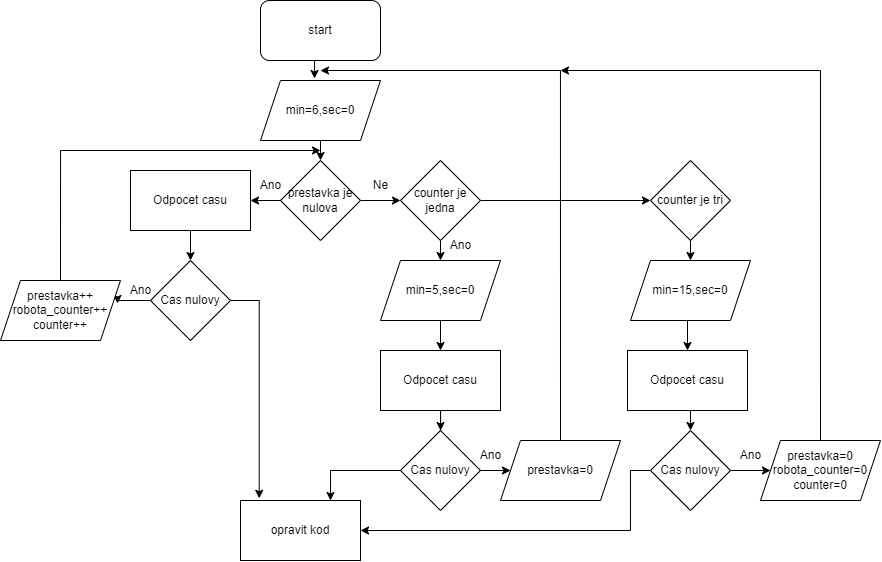

The diagram above was exported from draw.io. Its source (the exported page's mxGraphModel, read from the mxfile embedded in the PNG):
<mxGraphModel dx="1247" dy="692" grid="1" gridSize="10" guides="1" tooltips="1" connect="1" arrows="1" fold="1" page="1" pageScale="1" pageWidth="827" pageHeight="1169" math="0" shadow="0">
  <root>
    <mxCell id="WIyWlLk6GJQsqaUBKTNV-0" />
    <mxCell id="WIyWlLk6GJQsqaUBKTNV-1" parent="WIyWlLk6GJQsqaUBKTNV-0" />
    <mxCell id="9JUGVGYeQVsS0MFD1-is-5" style="edgeStyle=orthogonalEdgeStyle;rounded=0;orthogonalLoop=1;jettySize=auto;html=1;exitX=0.5;exitY=1;exitDx=0;exitDy=0;entryX=0.45;entryY=-0.033;entryDx=0;entryDy=0;entryPerimeter=0;" edge="1" parent="WIyWlLk6GJQsqaUBKTNV-1" source="9JUGVGYeQVsS0MFD1-is-2" target="9JUGVGYeQVsS0MFD1-is-3">
      <mxGeometry relative="1" as="geometry" />
    </mxCell>
    <mxCell id="9JUGVGYeQVsS0MFD1-is-2" value="start" style="rounded=1;whiteSpace=wrap;html=1;" vertex="1" parent="WIyWlLk6GJQsqaUBKTNV-1">
      <mxGeometry x="340" y="10" width="120" height="60" as="geometry" />
    </mxCell>
    <mxCell id="9JUGVGYeQVsS0MFD1-is-6" style="edgeStyle=orthogonalEdgeStyle;rounded=0;orthogonalLoop=1;jettySize=auto;html=1;exitX=0.5;exitY=1;exitDx=0;exitDy=0;entryX=0.5;entryY=0;entryDx=0;entryDy=0;" edge="1" parent="WIyWlLk6GJQsqaUBKTNV-1" source="9JUGVGYeQVsS0MFD1-is-3" target="9JUGVGYeQVsS0MFD1-is-4">
      <mxGeometry relative="1" as="geometry" />
    </mxCell>
    <mxCell id="9JUGVGYeQVsS0MFD1-is-3" value="min=6,sec=0" style="shape=parallelogram;perimeter=parallelogramPerimeter;whiteSpace=wrap;html=1;fixedSize=1;" vertex="1" parent="WIyWlLk6GJQsqaUBKTNV-1">
      <mxGeometry x="340" y="90" width="120" height="60" as="geometry" />
    </mxCell>
    <mxCell id="9JUGVGYeQVsS0MFD1-is-8" style="edgeStyle=orthogonalEdgeStyle;rounded=0;orthogonalLoop=1;jettySize=auto;html=1;exitX=0;exitY=0.5;exitDx=0;exitDy=0;" edge="1" parent="WIyWlLk6GJQsqaUBKTNV-1" source="9JUGVGYeQVsS0MFD1-is-4" target="9JUGVGYeQVsS0MFD1-is-7">
      <mxGeometry relative="1" as="geometry" />
    </mxCell>
    <mxCell id="9JUGVGYeQVsS0MFD1-is-18" style="edgeStyle=orthogonalEdgeStyle;rounded=0;orthogonalLoop=1;jettySize=auto;html=1;exitX=1;exitY=0.5;exitDx=0;exitDy=0;entryX=0;entryY=0.5;entryDx=0;entryDy=0;" edge="1" parent="WIyWlLk6GJQsqaUBKTNV-1" source="9JUGVGYeQVsS0MFD1-is-4" target="9JUGVGYeQVsS0MFD1-is-17">
      <mxGeometry relative="1" as="geometry" />
    </mxCell>
    <mxCell id="9JUGVGYeQVsS0MFD1-is-4" value="prestavka je nulova" style="rhombus;whiteSpace=wrap;html=1;" vertex="1" parent="WIyWlLk6GJQsqaUBKTNV-1">
      <mxGeometry x="360" y="170" width="80" height="80" as="geometry" />
    </mxCell>
    <mxCell id="9JUGVGYeQVsS0MFD1-is-11" style="edgeStyle=orthogonalEdgeStyle;rounded=0;orthogonalLoop=1;jettySize=auto;html=1;exitX=0.5;exitY=1;exitDx=0;exitDy=0;entryX=0.5;entryY=0;entryDx=0;entryDy=0;" edge="1" parent="WIyWlLk6GJQsqaUBKTNV-1" source="9JUGVGYeQVsS0MFD1-is-7" target="9JUGVGYeQVsS0MFD1-is-10">
      <mxGeometry relative="1" as="geometry" />
    </mxCell>
    <mxCell id="9JUGVGYeQVsS0MFD1-is-7" value="Odpocet casu" style="rounded=0;whiteSpace=wrap;html=1;" vertex="1" parent="WIyWlLk6GJQsqaUBKTNV-1">
      <mxGeometry x="210" y="180" width="120" height="60" as="geometry" />
    </mxCell>
    <mxCell id="9JUGVGYeQVsS0MFD1-is-9" value="Ano" style="text;html=1;align=center;verticalAlign=middle;resizable=0;points=[];autosize=1;strokeColor=none;fillColor=none;" vertex="1" parent="WIyWlLk6GJQsqaUBKTNV-1">
      <mxGeometry x="330" y="180" width="40" height="30" as="geometry" />
    </mxCell>
    <mxCell id="9JUGVGYeQVsS0MFD1-is-13" style="edgeStyle=orthogonalEdgeStyle;rounded=0;orthogonalLoop=1;jettySize=auto;html=1;exitX=0;exitY=0.5;exitDx=0;exitDy=0;entryX=0.975;entryY=0.383;entryDx=0;entryDy=0;entryPerimeter=0;" edge="1" parent="WIyWlLk6GJQsqaUBKTNV-1" source="9JUGVGYeQVsS0MFD1-is-10" target="9JUGVGYeQVsS0MFD1-is-12">
      <mxGeometry relative="1" as="geometry" />
    </mxCell>
    <mxCell id="9JUGVGYeQVsS0MFD1-is-49" style="edgeStyle=orthogonalEdgeStyle;rounded=0;orthogonalLoop=1;jettySize=auto;html=1;exitX=1;exitY=0.5;exitDx=0;exitDy=0;entryX=0.156;entryY=-0.037;entryDx=0;entryDy=0;entryPerimeter=0;" edge="1" parent="WIyWlLk6GJQsqaUBKTNV-1" source="9JUGVGYeQVsS0MFD1-is-10" target="9JUGVGYeQVsS0MFD1-is-48">
      <mxGeometry relative="1" as="geometry">
        <mxPoint x="340" y="309.30769230769215" as="targetPoint" />
      </mxGeometry>
    </mxCell>
    <mxCell id="9JUGVGYeQVsS0MFD1-is-10" value="Cas nulovy" style="rhombus;whiteSpace=wrap;html=1;" vertex="1" parent="WIyWlLk6GJQsqaUBKTNV-1">
      <mxGeometry x="230" y="270" width="80" height="80" as="geometry" />
    </mxCell>
    <mxCell id="9JUGVGYeQVsS0MFD1-is-20" style="edgeStyle=orthogonalEdgeStyle;rounded=0;orthogonalLoop=1;jettySize=auto;html=1;exitX=0.5;exitY=0;exitDx=0;exitDy=0;" edge="1" parent="WIyWlLk6GJQsqaUBKTNV-1" source="9JUGVGYeQVsS0MFD1-is-12">
      <mxGeometry relative="1" as="geometry">
        <mxPoint x="400" y="160" as="targetPoint" />
        <Array as="points">
          <mxPoint x="140" y="160" />
        </Array>
      </mxGeometry>
    </mxCell>
    <mxCell id="9JUGVGYeQVsS0MFD1-is-12" value="prestavka++&lt;br&gt;robota_counter++&lt;br&gt;counter++" style="shape=parallelogram;perimeter=parallelogramPerimeter;whiteSpace=wrap;html=1;fixedSize=1;" vertex="1" parent="WIyWlLk6GJQsqaUBKTNV-1">
      <mxGeometry x="80" y="290" width="120" height="60" as="geometry" />
    </mxCell>
    <mxCell id="9JUGVGYeQVsS0MFD1-is-14" value="Ano" style="text;html=1;align=center;verticalAlign=middle;resizable=0;points=[];autosize=1;strokeColor=none;fillColor=none;" vertex="1" parent="WIyWlLk6GJQsqaUBKTNV-1">
      <mxGeometry x="200" y="285" width="40" height="30" as="geometry" />
    </mxCell>
    <mxCell id="9JUGVGYeQVsS0MFD1-is-23" style="edgeStyle=orthogonalEdgeStyle;rounded=0;orthogonalLoop=1;jettySize=auto;html=1;exitX=0.5;exitY=1;exitDx=0;exitDy=0;entryX=0.5;entryY=0;entryDx=0;entryDy=0;" edge="1" parent="WIyWlLk6GJQsqaUBKTNV-1" source="9JUGVGYeQVsS0MFD1-is-17" target="9JUGVGYeQVsS0MFD1-is-22">
      <mxGeometry relative="1" as="geometry" />
    </mxCell>
    <mxCell id="9JUGVGYeQVsS0MFD1-is-35" style="edgeStyle=orthogonalEdgeStyle;rounded=0;orthogonalLoop=1;jettySize=auto;html=1;exitX=1;exitY=0.5;exitDx=0;exitDy=0;" edge="1" parent="WIyWlLk6GJQsqaUBKTNV-1" source="9JUGVGYeQVsS0MFD1-is-17">
      <mxGeometry relative="1" as="geometry">
        <mxPoint x="730" y="210" as="targetPoint" />
      </mxGeometry>
    </mxCell>
    <mxCell id="9JUGVGYeQVsS0MFD1-is-17" value="counter je jedna" style="rhombus;whiteSpace=wrap;html=1;" vertex="1" parent="WIyWlLk6GJQsqaUBKTNV-1">
      <mxGeometry x="480" y="170" width="80" height="80" as="geometry" />
    </mxCell>
    <mxCell id="9JUGVGYeQVsS0MFD1-is-19" value="Ne" style="text;html=1;align=center;verticalAlign=middle;resizable=0;points=[];autosize=1;strokeColor=none;fillColor=none;" vertex="1" parent="WIyWlLk6GJQsqaUBKTNV-1">
      <mxGeometry x="440" y="180" width="40" height="30" as="geometry" />
    </mxCell>
    <mxCell id="9JUGVGYeQVsS0MFD1-is-25" style="edgeStyle=orthogonalEdgeStyle;rounded=0;orthogonalLoop=1;jettySize=auto;html=1;exitX=0.5;exitY=1;exitDx=0;exitDy=0;entryX=0.5;entryY=0;entryDx=0;entryDy=0;" edge="1" parent="WIyWlLk6GJQsqaUBKTNV-1" source="9JUGVGYeQVsS0MFD1-is-22" target="9JUGVGYeQVsS0MFD1-is-24">
      <mxGeometry relative="1" as="geometry" />
    </mxCell>
    <mxCell id="9JUGVGYeQVsS0MFD1-is-22" value="min=5,sec=0" style="shape=parallelogram;perimeter=parallelogramPerimeter;whiteSpace=wrap;html=1;fixedSize=1;" vertex="1" parent="WIyWlLk6GJQsqaUBKTNV-1">
      <mxGeometry x="460" y="270" width="120" height="60" as="geometry" />
    </mxCell>
    <mxCell id="9JUGVGYeQVsS0MFD1-is-27" style="edgeStyle=orthogonalEdgeStyle;rounded=0;orthogonalLoop=1;jettySize=auto;html=1;exitX=0.5;exitY=1;exitDx=0;exitDy=0;" edge="1" parent="WIyWlLk6GJQsqaUBKTNV-1" source="9JUGVGYeQVsS0MFD1-is-24" target="9JUGVGYeQVsS0MFD1-is-26">
      <mxGeometry relative="1" as="geometry" />
    </mxCell>
    <mxCell id="9JUGVGYeQVsS0MFD1-is-24" value="Odpocet casu" style="rounded=0;whiteSpace=wrap;html=1;" vertex="1" parent="WIyWlLk6GJQsqaUBKTNV-1">
      <mxGeometry x="460" y="360" width="120" height="60" as="geometry" />
    </mxCell>
    <mxCell id="9JUGVGYeQVsS0MFD1-is-31" style="edgeStyle=orthogonalEdgeStyle;rounded=0;orthogonalLoop=1;jettySize=auto;html=1;exitX=1;exitY=0.5;exitDx=0;exitDy=0;" edge="1" parent="WIyWlLk6GJQsqaUBKTNV-1" source="9JUGVGYeQVsS0MFD1-is-26" target="9JUGVGYeQVsS0MFD1-is-28">
      <mxGeometry relative="1" as="geometry" />
    </mxCell>
    <mxCell id="9JUGVGYeQVsS0MFD1-is-50" style="edgeStyle=orthogonalEdgeStyle;rounded=0;orthogonalLoop=1;jettySize=auto;html=1;exitX=0;exitY=0.5;exitDx=0;exitDy=0;entryX=0.75;entryY=0;entryDx=0;entryDy=0;" edge="1" parent="WIyWlLk6GJQsqaUBKTNV-1" source="9JUGVGYeQVsS0MFD1-is-26" target="9JUGVGYeQVsS0MFD1-is-48">
      <mxGeometry relative="1" as="geometry">
        <mxPoint x="410" y="480.0769230769231" as="targetPoint" />
      </mxGeometry>
    </mxCell>
    <mxCell id="9JUGVGYeQVsS0MFD1-is-26" value="Cas nulovy" style="rhombus;whiteSpace=wrap;html=1;" vertex="1" parent="WIyWlLk6GJQsqaUBKTNV-1">
      <mxGeometry x="480" y="440" width="80" height="80" as="geometry" />
    </mxCell>
    <mxCell id="9JUGVGYeQVsS0MFD1-is-33" style="edgeStyle=orthogonalEdgeStyle;rounded=0;orthogonalLoop=1;jettySize=auto;html=1;exitX=0.5;exitY=0;exitDx=0;exitDy=0;" edge="1" parent="WIyWlLk6GJQsqaUBKTNV-1" source="9JUGVGYeQVsS0MFD1-is-28">
      <mxGeometry relative="1" as="geometry">
        <mxPoint x="400" y="80" as="targetPoint" />
        <Array as="points">
          <mxPoint x="640" y="80" />
        </Array>
      </mxGeometry>
    </mxCell>
    <mxCell id="9JUGVGYeQVsS0MFD1-is-28" value="prestavka=0" style="shape=parallelogram;perimeter=parallelogramPerimeter;whiteSpace=wrap;html=1;fixedSize=1;" vertex="1" parent="WIyWlLk6GJQsqaUBKTNV-1">
      <mxGeometry x="580" y="450" width="120" height="60" as="geometry" />
    </mxCell>
    <mxCell id="9JUGVGYeQVsS0MFD1-is-30" value="Ano" style="text;html=1;align=center;verticalAlign=middle;resizable=0;points=[];autosize=1;strokeColor=none;fillColor=none;" vertex="1" parent="WIyWlLk6GJQsqaUBKTNV-1">
      <mxGeometry x="550" y="450" width="40" height="30" as="geometry" />
    </mxCell>
    <mxCell id="9JUGVGYeQVsS0MFD1-is-34" value="Ano" style="text;html=1;align=center;verticalAlign=middle;resizable=0;points=[];autosize=1;strokeColor=none;fillColor=none;" vertex="1" parent="WIyWlLk6GJQsqaUBKTNV-1">
      <mxGeometry x="520" y="240" width="40" height="30" as="geometry" />
    </mxCell>
    <mxCell id="9JUGVGYeQVsS0MFD1-is-38" style="edgeStyle=orthogonalEdgeStyle;rounded=0;orthogonalLoop=1;jettySize=auto;html=1;exitX=0.5;exitY=1;exitDx=0;exitDy=0;entryX=0.5;entryY=0;entryDx=0;entryDy=0;" edge="1" parent="WIyWlLk6GJQsqaUBKTNV-1" source="9JUGVGYeQVsS0MFD1-is-36" target="9JUGVGYeQVsS0MFD1-is-37">
      <mxGeometry relative="1" as="geometry">
        <Array as="points">
          <mxPoint x="770" y="270" />
        </Array>
      </mxGeometry>
    </mxCell>
    <mxCell id="9JUGVGYeQVsS0MFD1-is-36" value="counter je tri" style="rhombus;whiteSpace=wrap;html=1;" vertex="1" parent="WIyWlLk6GJQsqaUBKTNV-1">
      <mxGeometry x="730" y="170" width="80" height="80" as="geometry" />
    </mxCell>
    <mxCell id="9JUGVGYeQVsS0MFD1-is-41" style="edgeStyle=orthogonalEdgeStyle;rounded=0;orthogonalLoop=1;jettySize=auto;html=1;exitX=0.5;exitY=1;exitDx=0;exitDy=0;entryX=0.5;entryY=0;entryDx=0;entryDy=0;" edge="1" parent="WIyWlLk6GJQsqaUBKTNV-1" source="9JUGVGYeQVsS0MFD1-is-37" target="9JUGVGYeQVsS0MFD1-is-39">
      <mxGeometry relative="1" as="geometry" />
    </mxCell>
    <mxCell id="9JUGVGYeQVsS0MFD1-is-37" value="min=15,sec=0" style="shape=parallelogram;perimeter=parallelogramPerimeter;whiteSpace=wrap;html=1;fixedSize=1;" vertex="1" parent="WIyWlLk6GJQsqaUBKTNV-1">
      <mxGeometry x="710" y="270" width="120" height="60" as="geometry" />
    </mxCell>
    <mxCell id="9JUGVGYeQVsS0MFD1-is-43" style="edgeStyle=orthogonalEdgeStyle;rounded=0;orthogonalLoop=1;jettySize=auto;html=1;exitX=0.5;exitY=1;exitDx=0;exitDy=0;entryX=0.5;entryY=0;entryDx=0;entryDy=0;" edge="1" parent="WIyWlLk6GJQsqaUBKTNV-1" source="9JUGVGYeQVsS0MFD1-is-39" target="9JUGVGYeQVsS0MFD1-is-42">
      <mxGeometry relative="1" as="geometry" />
    </mxCell>
    <mxCell id="9JUGVGYeQVsS0MFD1-is-39" value="Odpocet casu" style="rounded=0;whiteSpace=wrap;html=1;" vertex="1" parent="WIyWlLk6GJQsqaUBKTNV-1">
      <mxGeometry x="707" y="360" width="120" height="60" as="geometry" />
    </mxCell>
    <mxCell id="9JUGVGYeQVsS0MFD1-is-45" value="" style="edgeStyle=orthogonalEdgeStyle;rounded=0;orthogonalLoop=1;jettySize=auto;html=1;" edge="1" parent="WIyWlLk6GJQsqaUBKTNV-1" source="9JUGVGYeQVsS0MFD1-is-42" target="9JUGVGYeQVsS0MFD1-is-44">
      <mxGeometry relative="1" as="geometry" />
    </mxCell>
    <mxCell id="9JUGVGYeQVsS0MFD1-is-52" style="edgeStyle=orthogonalEdgeStyle;rounded=0;orthogonalLoop=1;jettySize=auto;html=1;exitX=0;exitY=0.5;exitDx=0;exitDy=0;entryX=1;entryY=0.5;entryDx=0;entryDy=0;" edge="1" parent="WIyWlLk6GJQsqaUBKTNV-1" source="9JUGVGYeQVsS0MFD1-is-42" target="9JUGVGYeQVsS0MFD1-is-48">
      <mxGeometry relative="1" as="geometry">
        <Array as="points">
          <mxPoint x="710" y="480" />
          <mxPoint x="710" y="540" />
        </Array>
      </mxGeometry>
    </mxCell>
    <mxCell id="9JUGVGYeQVsS0MFD1-is-42" value="Cas nulovy" style="rhombus;whiteSpace=wrap;html=1;" vertex="1" parent="WIyWlLk6GJQsqaUBKTNV-1">
      <mxGeometry x="730" y="440" width="80" height="80" as="geometry" />
    </mxCell>
    <mxCell id="9JUGVGYeQVsS0MFD1-is-47" style="edgeStyle=orthogonalEdgeStyle;rounded=0;orthogonalLoop=1;jettySize=auto;html=1;exitX=0.5;exitY=0;exitDx=0;exitDy=0;" edge="1" parent="WIyWlLk6GJQsqaUBKTNV-1" source="9JUGVGYeQVsS0MFD1-is-44">
      <mxGeometry relative="1" as="geometry">
        <mxPoint x="640" y="80" as="targetPoint" />
        <Array as="points">
          <mxPoint x="900" y="80" />
        </Array>
      </mxGeometry>
    </mxCell>
    <mxCell id="9JUGVGYeQVsS0MFD1-is-44" value="prestavka=0&lt;br&gt;robota_counter=0&lt;br&gt;counter=0" style="shape=parallelogram;perimeter=parallelogramPerimeter;whiteSpace=wrap;html=1;fixedSize=1;" vertex="1" parent="WIyWlLk6GJQsqaUBKTNV-1">
      <mxGeometry x="840" y="450" width="120" height="60" as="geometry" />
    </mxCell>
    <mxCell id="9JUGVGYeQVsS0MFD1-is-46" value="Ano" style="text;html=1;align=center;verticalAlign=middle;resizable=0;points=[];autosize=1;strokeColor=none;fillColor=none;" vertex="1" parent="WIyWlLk6GJQsqaUBKTNV-1">
      <mxGeometry x="810" y="450" width="40" height="30" as="geometry" />
    </mxCell>
    <mxCell id="9JUGVGYeQVsS0MFD1-is-48" value="opravit kod" style="rounded=0;whiteSpace=wrap;html=1;" vertex="1" parent="WIyWlLk6GJQsqaUBKTNV-1">
      <mxGeometry x="320" y="510" width="120" height="60" as="geometry" />
    </mxCell>
  </root>
</mxGraphModel>